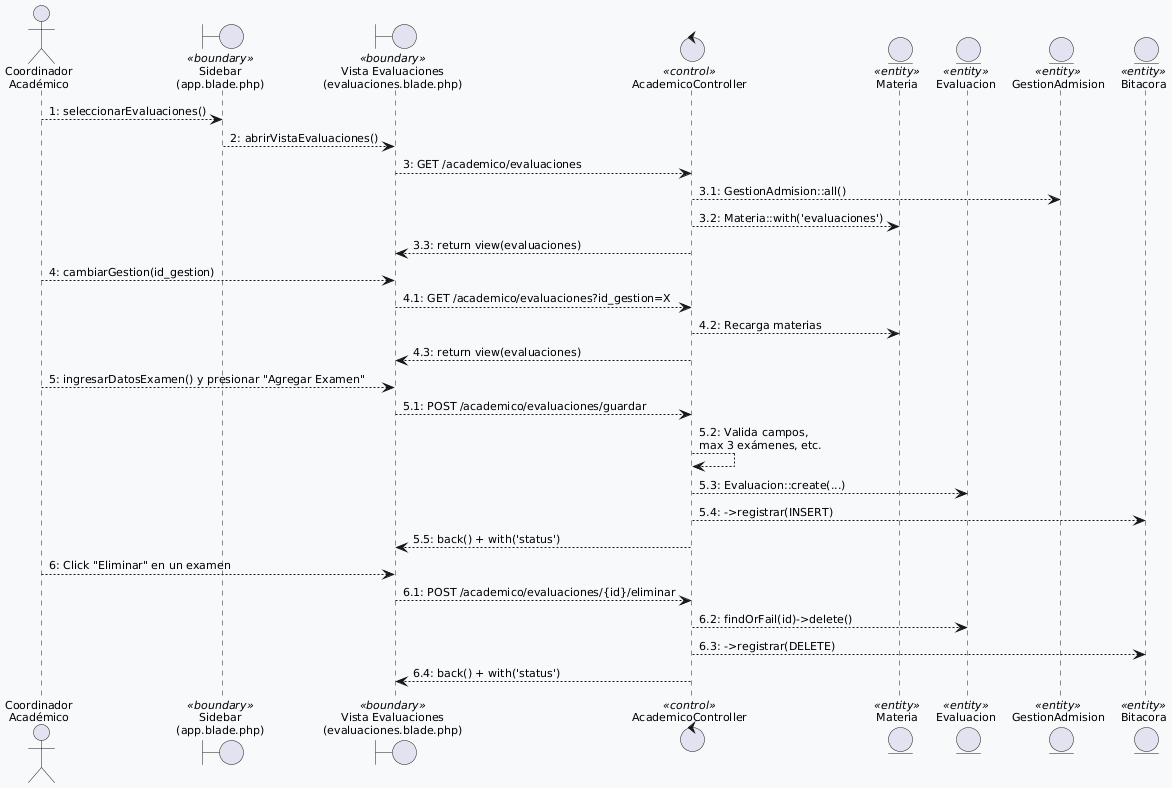

The diagram above was rendered by PlantUML. Its source (embedded in the PNG):
@startuml
skinparam backgroundColor #f8f9fa
skinparam defaultFontName Arial
skinparam defaultFontSize 11

' Forzamos a que pinte los iconos en vez de cajas genéricas
skinparam UMLNotation true

actor "Coordinador\nAcadémico" as coord

' Definimos con el estereotipo clásico entre << >> para asegurar los redondos
boundary "Sidebar\n(app.blade.php)" as sidebar <<boundary>>
boundary "Vista Evaluaciones\n(evaluaciones.blade.php)" as vistaEval <<boundary>>
control "AcademicoController" as ctrl <<control>>
entity "Materia" as materia <<entity>>
entity "Evaluacion" as evaluacion <<entity>>
entity "GestionAdmision" as gestion <<entity>>
entity "Bitacora" as bitacora <<entity>>

' --- FLUJO DEL DIAGRAMA ---

' 1. Cargar vista inicial
coord --> sidebar : 1: seleccionarEvaluaciones()
sidebar --> vistaEval : 2: abrirVistaEvaluaciones()
vistaEval --> ctrl : 3: GET /academico/evaluaciones
ctrl --> gestion : 3.1: GestionAdmision::all()
ctrl --> materia : 3.2: Materia::with('evaluaciones')
ctrl --> vistaEval : 3.3: return view(evaluaciones)

' 2. Cambiar Gestión
coord --> vistaEval : 4: cambiarGestion(id_gestion)
vistaEval --> ctrl : 4.1: GET /academico/evaluaciones?id_gestion=X
ctrl --> materia : 4.2: Recarga materias
ctrl --> vistaEval : 4.3: return view(evaluaciones)

' 3. Agregar Examen
coord --> vistaEval : 5: ingresarDatosExamen() y presionar "Agregar Examen"
vistaEval --> ctrl : 5.1: POST /academico/evaluaciones/guardar
ctrl --> ctrl : 5.2: Valida campos,\nmax 3 exámenes, etc.
ctrl --> evaluacion : 5.3: Evaluacion::create(...)
ctrl --> bitacora : 5.4: ->registrar(INSERT)
ctrl --> vistaEval : 5.5: back() + with('status')

' 4. Eliminar Examen
coord --> vistaEval : 6: Click "Eliminar" en un examen
vistaEval --> ctrl : 6.1: POST /academico/evaluaciones/{id}/eliminar
ctrl --> evaluacion : 6.2: findOrFail(id)->delete()
ctrl --> bitacora : 6.3: ->registrar(DELETE)
ctrl --> vistaEval : 6.4: back() + with('status')
@enduml